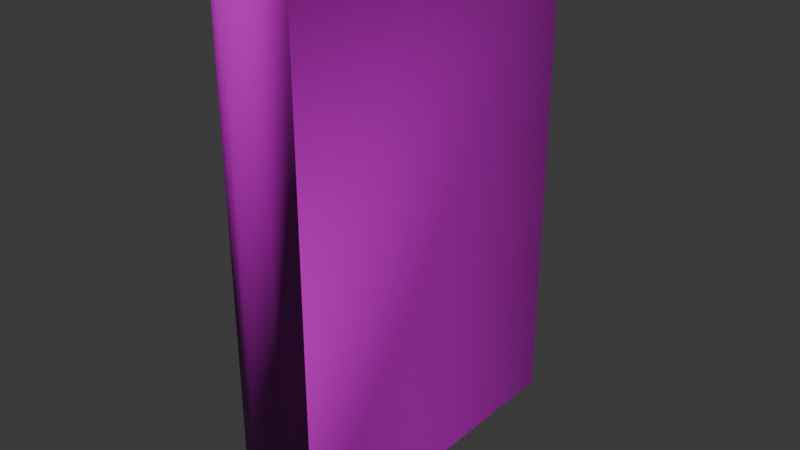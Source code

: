 # Source: TreasureIsland.blend  (saved by Blender 5.0.118; exported with 4.5.12 LTS)
import bpy
from mathutils import Matrix  # noqa: F401  (used for matrix-valued properties, if any)

bpy.ops.wm.read_factory_settings(use_empty=True)
scene = bpy.context.scene
scene.name = 'Scene'

# ---- images (referenced by path relative to the original .blend; pixels are not part of the script)
import os
ASSET_DIR = os.environ.get("B2B_ASSET_DIR", "")  # directory of the original .blend (textures are referenced by path, not embedded)
HERE = os.path.dirname(os.path.abspath(__file__))  # packed textures are extracted next to this script under _unpacked/

def load_image(name, relpath, width, height, colorspace="sRGB"):
    """Load a texture the original file referenced (path relative to the .blend, or extracted next to this script)."""
    p = next((c for c in (os.path.join(HERE, relpath), os.path.join(ASSET_DIR, relpath)) if relpath and os.path.exists(c)), "")
    if p:
        img = bpy.data.images.load(p, check_existing=True)
        img.name = name
    else:  # same state as the original file: an image datablock whose file is absent (Cycles renders it pink)
        img = bpy.data.images.new(name, width, height)
        img.source = "FILE"
        img.filepath = "//" + (relpath or name)
    img.colorspace_settings.name = colorspace
    return img
img_antiquebooks2_d_jpg_001 = load_image('AntiqueBooks2_D.jpg.001', 'AntiqueBooks2_D.jpg', 1024, 1024, 'sRGB')
img_antiquebooks2_n_jpg = load_image('AntiqueBooks2_N.jpg', 'AntiqueBooks2_N.jpg', 1024, 1024, 'Non-Color')

# ---- materials (node trees are filled in below, after node groups)
mat_antiquebooks2_d = bpy.data.materials.new('AntiqueBooks2_D')
mat_antiquebooks2_d.roughness = 0.5

# ---- material node trees
mat_antiquebooks2_d.use_nodes = True; mat_antiquebooks2_d.node_tree.nodes.clear()
_N = mat_antiquebooks2_d.node_tree.nodes; _L = mat_antiquebooks2_d.node_tree.links
n0 = _N.new('ShaderNodeBsdfPrincipled'); n0.name = 'Principled BSDF'; n0.location = (0, 300)
n1 = _N.new('ShaderNodeOutputMaterial'); n1.name = 'Material Output'; n1.location = (280, 300)
n2 = _N.new('ShaderNodeTexImage'); n2.name = 'Image Texture'; n2.location = (-480, 300)
n2.image = img_antiquebooks2_d_jpg_001
n3 = _N.new('ShaderNodeTexImage'); n3.name = 'Image Texture.001'; n3.location = (-480, 0)
n3.image = img_antiquebooks2_n_jpg
n4 = _N.new('ShaderNodeNormalMap'); n4.name = 'Normal Map'; n4.location = (-200, 0)
n4.inputs[0].default_value = 2.0
_L.new(n2.outputs[0], n0.inputs[0])
_L.new(n3.outputs[0], n4.inputs[1])
_L.new(n4.outputs[0], n0.inputs[5])
_L.new(n0.outputs[0], n1.inputs[0])
n1.is_active_output = True

# ---- world
world_world = bpy.data.worlds.new('World'); scene.world = world_world
world_world.use_nodes = True; world_world.node_tree.nodes.clear()
_N = world_world.node_tree.nodes; _L = world_world.node_tree.links
n0 = _N.new('ShaderNodeOutputWorld'); n0.name = 'World Output'; n0.location = (200, 100)
n1 = _N.new('ShaderNodeBackground'); n1.name = 'Background'; n1.location = (-200, 100)
n1.inputs[0].default_value = (0.05088, 0.05088, 0.05088, 1.0)
_L.new(n1.outputs[0], n0.inputs[0])
n0.is_active_output = True
world_world.color = (0.05088, 0.05088, 0.05088)
world_world.sun_shadow_jitter_overblur = 0.0

# ---- meshes
me_cube_057 = bpy.data.meshes.new('Cube.057')
me_cube_057.from_pydata([(3.066e-09, 0.07006, 0.004704), (0.007189, 0.07057, 0.00466), (0.007521, -0.07379, 0.2119), (-0.007521, -0.07379, 0.0003678), (0.01688, 0.07634, 0.2119), (-0.01688, 0.07634, 0.2119), (-0.01688, 0.07634, 0.0003678), (0.01688, 0.07634, 0.0003678), (-3.252e-09, -0.07447, 0.0003678), (0.007521, -0.07379, 0.0003678), (-0.007521, -0.07379, 0.2119), (-3.252e-09, -0.07447, 0.2119), (0.01688, -0.06965, 0.2119), (-0.01688, -0.06965, 0.2119), (0.01331, -0.06705, 0.004599), (-0.01688, -0.06965, 0.0003678), (-0.007189, 0.07057, 0.00466), (-0.007189, 0.07057, 0.2076), (3.066e-09, 0.07006, 0.2076), (0.007189, 0.07057, 0.2076), (0.01331, -0.06705, 0.2077), (0.006678, -0.06998, 0.2077), (-3.082e-09, -0.07059, 0.2077), (-0.006678, -0.06998, 0.2077), (-0.006678, -0.06998, 0.004599), (-0.01331, -0.06705, 0.004599), (0.01688, -0.06965, 0.0003678), (0.006678, -0.06998, 0.004599), (-0.01331, -0.06705, 0.2077), (-3.082e-09, -0.07059, 0.004599), (0.0134, 0.07634, 0.0003678), (-0.0134, 0.07634, 0.0003678), (0.0134, 0.07634, 0.2119), (-0.0134, 0.07634, 0.2119), (0.0134, -0.06711, 0.2119), (0.0067, -0.07008, 0.2119), (-3.087e-09, -0.07069, 0.2119), (-0.0067, -0.07008, 0.2119), (-0.0067, -0.07008, 0.0003678), (-0.0134, -0.06711, 0.0003678), (0.0134, -0.06711, 0.0003678), (0.0067, -0.07008, 0.0003678), (-0.0134, -0.06711, 0.2119), (-3.087e-09, -0.07069, 0.0003678), (0.01399, 0.07168, 0.004599), (-0.01399, 0.07168, 0.004599), (0.01399, 0.07168, 0.2077), (-0.01399, 0.07168, 0.2077)], [], [(16, 17, 18, 0), (45, 47, 17, 16), (23, 17, 47, 28), (44, 14, 27, 1), (1, 27, 29, 0), (15, 13, 5, 6), (16, 24, 25, 45), (0, 29, 24, 16), (26, 7, 4, 12), (0, 18, 19, 1), (1, 19, 46, 44), (20, 46, 19, 21), (21, 19, 18, 22), (22, 18, 17, 23), (15, 3, 10, 13), (3, 8, 11, 10), (8, 9, 2, 11), (9, 26, 12, 2), (2, 12, 34, 35), (10, 11, 36, 37), (11, 2, 35, 36), (3, 15, 39, 38), (26, 9, 41, 40), (13, 10, 37, 42), (8, 3, 38, 43), (9, 8, 43, 41), (7, 26, 40, 30), (15, 6, 31, 39), (12, 4, 32, 34), (5, 13, 42, 33), (6, 5, 33, 31), (4, 7, 30, 32), (20, 21, 35, 34), (22, 23, 37, 36), (21, 22, 36, 35), (25, 24, 38, 39), (27, 14, 40, 41), (23, 28, 42, 37), (24, 29, 43, 38), (29, 27, 41, 43), (14, 44, 30, 40), (45, 25, 39, 31), (46, 20, 34, 32), (28, 47, 33, 42), (47, 45, 31, 33), (44, 46, 32, 30)])
me_cube_057.polygons.foreach_set('use_smooth', [True] * 46)
_k = set([(0, 1), (0, 16), (1, 44), (4, 7), (4, 12), (4, 32), (5, 6), (5, 13), (5, 33), (6, 15), (6, 31), (7, 26), (7, 30), (14, 44), (16, 45), (17, 18), (17, 47), (18, 19), (19, 46), (20, 46), (25, 45), (28, 47), (30, 32), (30, 40), (30, 44), (31, 33), (31, 39), (31, 45), (32, 34), (32, 46), (33, 42), (33, 47), (44, 46), (45, 47)])
me_cube_057.attributes.new('sharp_edge', 'BOOLEAN', 'EDGE').data.foreach_set('value', [ (min(e.vertices), max(e.vertices)) in _k for e in me_cube_057.edges])
_uv = me_cube_057.uv_layers.new(name='UVMap')
_uv.uv.foreach_set('vector', [0.9805, 0.7947, 0.9805, 0.8913, 0.9756, 0.8914, 0.9755, 0.7946, 0.9852, 0.7949, 0.9852, 0.891, 0.9805, 0.8913, 0.9805, 0.7947, 0.9801, 0.9519, 0.9805, 0.8913, 0.9852, 0.891, 0.9846, 0.9506, 0.9658, 0.7949, 0.9665, 0.7353, 0.971, 0.7341, 0.9706, 0.7947, 0.9706, 0.7947, 0.971, 0.7341, 0.9754, 0.7338, 0.9755, 0.7946, 0.6552, 0.7744, 0.6486, 0.7744, 0.6486, 0.7676, 0.6552, 0.7676, 0.9805, 0.7947, 0.9799, 0.734, 0.9844, 0.7353, 0.9852, 0.7949, 0.9755, 0.7946, 0.9754, 0.7338, 0.9799, 0.734, 0.9805, 0.7947, 0.6486, 0.7745, 0.6486, 0.7678, 0.6552, 0.7678, 0.6552, 0.7745, 0.9755, 0.7946, 0.9756, 0.8914, 0.9706, 0.8913, 0.9706, 0.7947, 0.9706, 0.7947, 0.9706, 0.8913, 0.9658, 0.891, 0.9658, 0.7949, 0.9667, 0.9506, 0.9658, 0.891, 0.9706, 0.8913, 0.9712, 0.9519, 0.9712, 0.9519, 0.9706, 0.8913, 0.9756, 0.8914, 0.9756, 0.9521, 0.9756, 0.9521, 0.9756, 0.8914, 0.9805, 0.8913, 0.9801, 0.9519, 0.6402, 0.6223, 0.6456, 0.6223, 0.6456, 0.7586, 0.6402, 0.7586, 0.6456, 0.6223, 0.6501, 0.6223, 0.6501, 0.7586, 0.6456, 0.7586, 0.6501, 0.6223, 0.6546, 0.6223, 0.6546, 0.7586, 0.6501, 0.7586, 0.6546, 0.6223, 0.66, 0.6223, 0.66, 0.7586, 0.6546, 0.7586, 0.6546, 0.7586, 0.66, 0.7586, 0.66, 0.7597, 0.6546, 0.7597, 0.6456, 0.7586, 0.6501, 0.7586, 0.6501, 0.7597, 0.6456, 0.7597, 0.6501, 0.7586, 0.6546, 0.7586, 0.6546, 0.7597, 0.6501, 0.7597, 0.6456, 0.6223, 0.6402, 0.6223, 0.6402, 0.6201, 0.6456, 0.6201, 0.66, 0.6223, 0.6546, 0.6223, 0.6546, 0.6201, 0.66, 0.6201, 0.6402, 0.7586, 0.6456, 0.7586, 0.6456, 0.7597, 0.6402, 0.7597, 0.6501, 0.6223, 0.6456, 0.6223, 0.6456, 0.6201, 0.6501, 0.6201, 0.6546, 0.6223, 0.6501, 0.6223, 0.6501, 0.6201, 0.6546, 0.6201, 0.6486, 0.7678, 0.6486, 0.7745, 0.6486, 0.7745, 0.6486, 0.7678, 0.6552, 0.7744, 0.6552, 0.7676, 0.6553, 0.7676, 0.6553, 0.7743, 0.6552, 0.7745, 0.6552, 0.7678, 0.6553, 0.7678, 0.6553, 0.7745, 0.6486, 0.7676, 0.6486, 0.7744, 0.6486, 0.7743, 0.6486, 0.7676, 0.6552, 0.7676, 0.6486, 0.7676, 0.6486, 0.7676, 0.6552, 0.7676, 0.6552, 0.7678, 0.6486, 0.7678, 0.6486, 0.7678, 0.6552, 0.7678, 0.66, 0.7609, 0.6546, 0.7609, 0.6546, 0.7597, 0.66, 0.7597, 0.6501, 0.7609, 0.6456, 0.7609, 0.6456, 0.7597, 0.6501, 0.7597, 0.6546, 0.7609, 0.6501, 0.7609, 0.6501, 0.7597, 0.6546, 0.7597, 0.6402, 0.6175, 0.6456, 0.6175, 0.6456, 0.6201, 0.6402, 0.6201, 0.6546, 0.6175, 0.66, 0.6175, 0.66, 0.6201, 0.6546, 0.6201, 0.6456, 0.7609, 0.6402, 0.7609, 0.6402, 0.7597, 0.6456, 0.7597, 0.6456, 0.6175, 0.6501, 0.6175, 0.6501, 0.6201, 0.6456, 0.6201, 0.6501, 0.6175, 0.6546, 0.6175, 0.6546, 0.6201, 0.6501, 0.6201, 0.6485, 0.7745, 0.6485, 0.7679, 0.6486, 0.7678, 0.6486, 0.7745, 0.6554, 0.7678, 0.6554, 0.7743, 0.6553, 0.7743, 0.6553, 0.7676, 0.6554, 0.7679, 0.6554, 0.7745, 0.6553, 0.7745, 0.6553, 0.7678, 0.6485, 0.7743, 0.6485, 0.7678, 0.6486, 0.7676, 0.6486, 0.7743, 0.6488, 0.7675, 0.6551, 0.7675, 0.6552, 0.7676, 0.6486, 0.7676, 0.6488, 0.7676, 0.6551, 0.7676, 0.6552, 0.7678, 0.6486, 0.7678])
me_cube_057.materials.append(mat_antiquebooks2_d)
me_cube_057.update()
me_cube_057.normals_split_custom_set([tuple(v) for v in zip(*[iter([0.1161, 0.9932, 0.0, 0.1161, 0.9932, 0.0, 0.0, 1.0, 0.0, 0.0, 1.0, 0.0, 0.161, 0.987, 0.0, 0.161, 0.987, 0.0, 0.1161, 0.9932, 0.0, 0.1161, 0.9932, 0.0, 0.1863, 0.7087, 0.6805, 0.003966, 0.000404, 1.0, 0.004619, 0.0002384, 1.0, 0.6785, 0.441, 0.5875, -0.004621, 0.0002385, -1.0, -0.6785, 0.441, -0.5875, -0.1863, 0.7087, -0.6805, -0.003967, 0.0004041, -1.0, -0.003967, 0.0004041, -1.0, -0.1863, 0.7087, -0.6805, -1.708e-09, 0.7184, -0.6957, -1.418e-10, 0.0005962, -1.0, -0.669, -0.4353, -0.6025, -0.669, -0.4353, 0.6025, -1.0, 5.277e-08, -8.987e-16, -1.0, 5.277e-08, -8.987e-16, 0.003967, 0.0004041, -1.0, 0.1863, 0.7087, -0.6805, 0.6785, 0.441, -0.5875, 0.004621, 0.0002385, -1.0, -1.418e-10, 0.0005962, -1.0, -1.708e-09, 0.7184, -0.6957, 0.1863, 0.7087, -0.6805, 0.003967, 0.0004041, -1.0, 0.669, -0.4353, -0.6025, 1.0, -5.277e-08, 8.987e-16, 1.0, -5.277e-08, 8.987e-16, 0.669, -0.4353, 0.6025, 0.0, 1.0, 0.0, 0.0, 1.0, 0.0, -0.1161, 0.9932, 3.073e-09, -0.1161, 0.9932, 3.073e-09, -0.1161, 0.9932, 3.073e-09, -0.1161, 0.9932, 3.073e-09, -0.161, 0.987, 6.111e-09, -0.161, 0.987, 6.111e-09, -0.6785, 0.441, 0.5875, -0.004619, 0.0002384, 1.0, -0.003966, 0.000404, 1.0, -0.1863, 0.7087, 0.6805, -0.1863, 0.7087, 0.6805, -0.003966, 0.000404, 1.0, -2.837e-10, 0.0005961, 1.0, -3.416e-09, 0.7184, 0.6957, -3.416e-09, 0.7184, 0.6957, -2.837e-10, 0.0005961, 1.0, 0.003966, 0.000404, 1.0, 0.1863, 0.7087, 0.6805, -0.669, -0.4353, -0.6025, -0.1858, -0.7166, -0.6723, -0.1858, -0.7166, 0.6723, -0.669, -0.4353, 0.6025, -0.1858, -0.7166, -0.6723, 0.0, -0.7263, -0.6873, 0.0, -0.7263, 0.6873, -0.1858, -0.7166, 0.6723, 0.0, -0.7263, -0.6873, 0.1858, -0.7166, -0.6723, 0.1858, -0.7166, 0.6723, 0.0, -0.7263, 0.6873, 0.1858, -0.7166, -0.6723, 0.669, -0.4353, -0.6025, 0.669, -0.4353, 0.6025, 0.1858, -0.7166, 0.6723, 0.1858, -0.7166, 0.6723, 0.669, -0.4353, 0.6025, -0.4386, 0.2868, 0.8517, -0.165, 0.6366, 0.7534, -0.1858, -0.7166, 0.6723, 0.0, -0.7263, 0.6873, -3.229e-09, 0.6769, 0.736, 0.165, 0.6366, 0.7534, 0.0, -0.7263, 0.6873, 0.1858, -0.7166, 0.6723, -0.165, 0.6366, 0.7534, -3.229e-09, 0.6769, 0.736, -0.1858, -0.7166, -0.6723, -0.669, -0.4353, -0.6025, 0.4386, 0.2868, -0.8517, 0.165, 0.6366, -0.7534, 0.669, -0.4353, -0.6025, 0.1858, -0.7166, -0.6723, -0.165, 0.6366, -0.7534, -0.4386, 0.2868, -0.8517, -0.669, -0.4353, 0.6025, -0.1858, -0.7166, 0.6723, 0.165, 0.6366, 0.7534, 0.4386, 0.2868, 0.8517, 0.0, -0.7263, -0.6873, -0.1858, -0.7166, -0.6723, 0.165, 0.6366, -0.7534, -3.99e-09, 0.6769, -0.736, 0.1858, -0.7166, -0.6723, 0.0, -0.7263, -0.6873, -3.99e-09, 0.6769, -0.736, -0.165, 0.6366, -0.7534, 7.233e-09, 0.0, -1.0, 0.669, -0.4353, -0.6025, -0.4386, 0.2868, -0.8517, 7.233e-09, 0.0, -1.0, -0.669, -0.4353, -0.6025, -7.233e-09, 0.0, -1.0, -7.233e-09, 0.0, -1.0, 0.4386, 0.2868, -0.8517, 0.669, -0.4353, 0.6025, 3.703e-06, 0.0, 1.0, 3.703e-06, 0.0, 1.0, -0.4386, 0.2868, 0.8517, -3.703e-06, 0.0, 1.0, -0.669, -0.4353, 0.6025, 0.4386, 0.2868, 0.8517, -3.703e-06, 0.0, 1.0, 0.0, 1.0, -3.958e-08, 0.0, 1.0, -3.958e-08, 0.0, 1.0, -3.958e-08, 0.0, 1.0, -3.958e-08, 0.0, 1.0, -3.958e-08, 0.0, 1.0, -3.958e-08, 0.0, 1.0, -3.958e-08, 0.0, 1.0, -3.958e-08, -0.6785, 0.441, 0.5875, -0.1863, 0.7087, 0.6805, -0.165, 0.6366, 0.7534, -0.4386, 0.2868, 0.8517, -3.416e-09, 0.7184, 0.6957, 0.1863, 0.7087, 0.6805, 0.165, 0.6366, 0.7534, -3.229e-09, 0.6769, 0.736, -0.1863, 0.7087, 0.6805, -3.416e-09, 0.7184, 0.6957, -3.229e-09, 0.6769, 0.736, -0.165, 0.6366, 0.7534, 0.6785, 0.441, -0.5875, 0.1863, 0.7087, -0.6805, 0.165, 0.6366, -0.7534, 0.4386, 0.2868, -0.8517, -0.1863, 0.7087, -0.6805, -0.6785, 0.441, -0.5875, -0.4386, 0.2868, -0.8517, -0.165, 0.6366, -0.7534, 0.1863, 0.7087, 0.6805, 0.6785, 0.441, 0.5875, 0.4386, 0.2868, 0.8517, 0.165, 0.6366, 0.7534, 0.1863, 0.7087, -0.6805, -1.708e-09, 0.7184, -0.6957, -3.99e-09, 0.6769, -0.736, 0.165, 0.6366, -0.7534, -1.708e-09, 0.7184, -0.6957, -0.1863, 0.7087, -0.6805, -0.165, 0.6366, -0.7534, -3.99e-09, 0.6769, -0.736, -0.6785, 0.441, -0.5875, -0.9982, 0.002408, 0.05988, -0.9982, 0.002408, 0.05988, -0.4386, 0.2868, -0.8517, 0.9982, 0.002408, 0.05988, 0.6785, 0.441, -0.5875, 0.4386, 0.2868, -0.8517, 0.9982, 0.002408, 0.05988, -0.9982, 0.002408, -0.05988, -0.6785, 0.441, 0.5875, -0.4386, 0.2868, 0.8517, -0.9982, 0.002408, -0.05988, 0.6785, 0.441, 0.5875, 0.9982, 0.002408, -0.05988, 0.9982, 0.002408, -0.05988, 0.4386, 0.2868, 0.8517, 0.9921, -0.1252, 0.0, 0.9921, -0.1252, 0.0, 0.9921, -0.1252, 0.0, 0.9921, -0.1252, 0.0, -0.9921, -0.1252, 3.734e-09, -0.9921, -0.1252, 3.734e-09, -0.9921, -0.1252, 3.734e-09, -0.9921, -0.1252, 3.734e-09])] * 3)])

# ---- objects
ob_treasureisland = bpy.data.objects.new('TreasureIsland', me_cube_057)

# ---- transforms, parenting, visibility, modifiers, constraints
ob_treasureisland.location = (0.3045, -0.004605, 0.003596)
ob_treasureisland.rotation_euler = (-1.629e-07, 0.0, 0.0)

# ---- collection membership
scene.collection.objects.link(ob_treasureisland)

# ---- scene / render settings (as saved in the file)
scene.frame_start = 1; scene.frame_end = 250; scene.frame_set(1)
scene.render.engine = 'BLENDER_EEVEE_NEXT'
scene.render.fps = 30
scene.render.bake_bias = 0.0
scene.render.bake_samples = 0
scene.cycles.sampling_pattern = 'TABULATED_SOBOL'
scene.eevee.use_volume_custom_range = False
bpy.context.view_layer.update()

# ---- added for rendering (the .blend has no active camera and no usable light): camera, sun
cam_auto = bpy.data.cameras.new('AutoCamera')
cam_auto.lens = 50.0
cam_auto.sensor_width = 36.0
cam_auto.clip_end = 1000.0
ob_auto_camera = bpy.data.objects.new('AutoCamera', cam_auto)
scene.collection.objects.link(ob_auto_camera)
ob_auto_camera.location = (0.546914, -0.294551, 0.30366)
ob_auto_camera.rotation_euler = (1.09748, -7.21219e-08, 0.694738)
scene.camera = ob_auto_camera
light_auto_sun = bpy.data.lights.new('AutoSun', 'SUN')
light_auto_sun.energy = 3.0
light_auto_sun.angle = 0.0523599
ob_auto_sun = bpy.data.objects.new('AutoSun', light_auto_sun)
scene.collection.objects.link(ob_auto_sun)
ob_auto_sun.rotation_euler = (0.872665, 0.174533, 0.523599)
bpy.context.view_layer.update()
